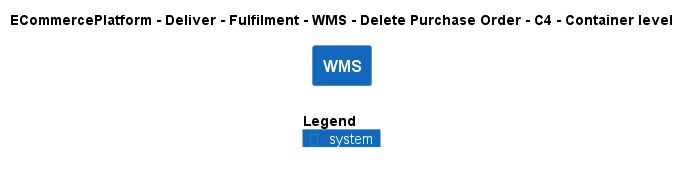

The diagram above was rendered by PlantUML. Its source (embedded in the PNG):
@startuml
!include ..\..\..\..\..\..\..\.c4s\C4_Container.puml

AddElementTag("c4interflow:lifecycle:new", $bgColor=green, $fontColor=#ffffff, $borderColor=green, $shadowing="False")
AddElementTag("c4interflow:lifecycle:changed", $bgColor=orange, $fontColor=#ffffff, $borderColor=orange, $shadowing="False")
AddElementTag("c4interflow:lifecycle:removed", $bgColor=red, $fontColor=#ffffff, $borderColor=red, $shadowing="False")

AddRelTag("c4interflow:lifecycle:new", $textColor=green, $lineColor=green)
AddRelTag("c4interflow:lifecycle:changed", $textColor=orange, $lineColor=orange)
AddRelTag("c4interflow:lifecycle:removed", $textColor=red, $lineColor=red)

SHOW_PERSON_PORTRAIT()
LAYOUT_TOP_DOWN()

skinparam linetype polyline

title ECommercePlatform - Deliver - Fulfilment - WMS - Delete Purchase Order - C4 - Container level

System(ECommercePlatform.Deliver.Fulfilment.SoftwareSystems.WMS, "WMS", "")



SHOW_LEGEND()
@enduml